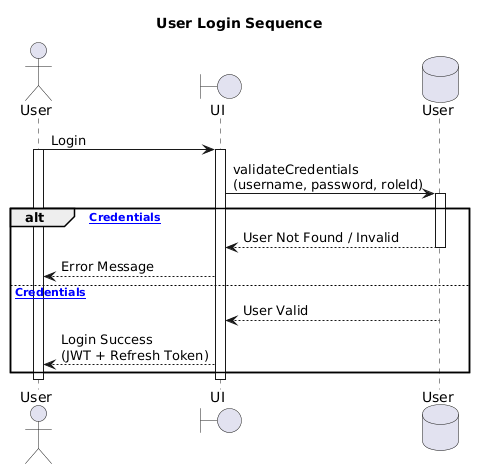

The diagram above was rendered by PlantUML. Its source (embedded in the PNG):
@startuml
title User Login Sequence

actor User
boundary "UI" as UI
database "User" as UserDB

User -> UI : Login
activate User
activate UI
UI -> UserDB : validateCredentials\n(username, password, roleId)
activate UserDB

alt [Invalid Credentials]
    UserDB --> UI : User Not Found / Invalid
    deactivate UserDB
    UI --> User : Error Message

else [Valid Credentials]
    UserDB --> UI : User Valid
    deactivate UserDB
    UI --> User : Login Success\n(JWT + Refresh Token)
end

deactivate UI
deactivate User
@enduml